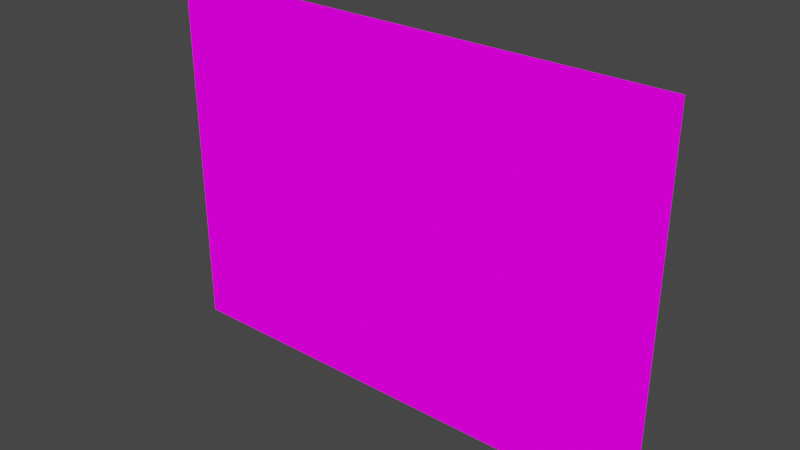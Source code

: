 # Source: FamilyPortrait.blend  (saved by Blender 3.5.10; exported with 4.5.12 LTS)
import bpy
from mathutils import Matrix  # noqa: F401  (used for matrix-valued properties, if any)

bpy.ops.wm.read_factory_settings(use_empty=True)
scene = bpy.context.scene
scene.name = 'Scene'

# ---- collections
col_collection = bpy.data.collections.new('Collection'); scene.collection.children.link(col_collection)

# ---- images (referenced by path relative to the original .blend; pixels are not part of the script)
import os
ASSET_DIR = os.environ.get("B2B_ASSET_DIR", "")  # directory of the original .blend (textures are referenced by path, not embedded)
HERE = os.path.dirname(os.path.abspath(__file__))  # packed textures are extracted next to this script under _unpacked/

def load_image(name, relpath, width, height, colorspace="sRGB"):
    """Load a texture the original file referenced (path relative to the .blend, or extracted next to this script)."""
    p = next((c for c in (os.path.join(HERE, relpath), os.path.join(ASSET_DIR, relpath)) if relpath and os.path.exists(c)), "")
    if p:
        img = bpy.data.images.load(p, check_existing=True)
        img.name = name
    else:  # same state as the original file: an image datablock whose file is absent (Cycles renders it pink)
        img = bpy.data.images.new(name, width, height)
        img.source = "FILE"
        img.filepath = "//" + (relpath or name)
    img.colorspace_settings.name = colorspace
    return img
img_familyportrait_png = load_image('familyportrait.png', 'familyportrait.png', 1024, 1024, 'sRGB')
img_wood_15_jpg = load_image('Wood_15.jpg', 'Wood_15.jpg', 1024, 1024, 'sRGB')

# ---- materials (node trees are filled in below, after node groups)
mat_familyportrait = bpy.data.materials.new('FamilyPortrait')
mat_familyportrait.use_transparent_shadow = False
mat_wood = bpy.data.materials.new('Wood')
mat_wood.use_transparent_shadow = False
mat_wood_001 = bpy.data.materials.new('Wood.001')
mat_wood_001.use_transparent_shadow = False

# ---- material node trees
mat_familyportrait.use_nodes = True; mat_familyportrait.node_tree.nodes.clear()
_N = mat_familyportrait.node_tree.nodes; _L = mat_familyportrait.node_tree.links
n0 = _N.new('ShaderNodeOutputMaterial'); n0.name = 'Material Output'; n0.location = (300, 300)
n1 = _N.new('ShaderNodeEmission'); n1.name = 'Emission'; n1.location = (10, 300)
n2 = _N.new('ShaderNodeTexImage'); n2.name = 'Image Texture'; n2.location = (-280, 280)
n2.image = img_familyportrait_png
_L.new(n1.outputs[0], n0.inputs[0])
_L.new(n2.outputs[0], n1.inputs[0])
n0.is_active_output = True
mat_wood.use_nodes = True; mat_wood.node_tree.nodes.clear()
_N = mat_wood.node_tree.nodes; _L = mat_wood.node_tree.links
n0 = _N.new('ShaderNodeOutputMaterial'); n0.name = 'Material Output'; n0.location = (300, 300)
n1 = _N.new('ShaderNodeEmission'); n1.name = 'Emission'; n1.location = (10, 300)
n2 = _N.new('ShaderNodeTexImage'); n2.name = 'Image Texture'; n2.location = (-280, 280)
n2.image = img_wood_15_jpg
_L.new(n1.outputs[0], n0.inputs[0])
_L.new(n2.outputs[0], n1.inputs[0])
n0.is_active_output = True
mat_wood_001.use_nodes = True; mat_wood_001.node_tree.nodes.clear()
_N = mat_wood_001.node_tree.nodes; _L = mat_wood_001.node_tree.links
n0 = _N.new('ShaderNodeOutputMaterial'); n0.name = 'Material Output'; n0.location = (300, 300)
n1 = _N.new('ShaderNodeEmission'); n1.name = 'Emission'; n1.location = (10, 300)
n2 = _N.new('ShaderNodeTexImage'); n2.name = 'Image Texture'; n2.location = (-280, 280)
n2.image = img_wood_15_jpg
_L.new(n1.outputs[0], n0.inputs[0])
_L.new(n2.outputs[0], n1.inputs[0])
n0.is_active_output = True

# ---- world
world_world = bpy.data.worlds.new('World'); scene.world = world_world
world_world.use_nodes = True; world_world.node_tree.nodes.clear()
_N = world_world.node_tree.nodes; _L = world_world.node_tree.links
n0 = _N.new('ShaderNodeOutputWorld'); n0.name = 'World Output'; n0.location = (300, 300)
n1 = _N.new('ShaderNodeBackground'); n1.name = 'Background'; n1.location = (10, 300)
n1.inputs[0].default_value = (0.05088, 0.05088, 0.05088, 1.0)
_L.new(n1.outputs[0], n0.inputs[0])
n0.is_active_output = True
world_world.color = (0.05088, 0.05088, 0.05088)
world_world.use_sun_shadow = False
world_world.sun_shadow_jitter_overblur = 0.0

# ---- meshes
me_plane = bpy.data.meshes.new('Plane')
me_plane.from_pydata([(-1.0, -1.0, 0.0), (1.0, -1.0, 0.0), (-1.0, 1.0, 0.0), (1.0, 1.0, 0.0)], [], [(0, 1, 3, 2)])
_uv = me_plane.uv_layers.new(name='UVMap')
_uv.uv.foreach_set('vector', [0.0, 0.0, 1.0, 0.0, 1.0, 1.0, 0.0, 1.0])
me_plane.materials.append(mat_familyportrait)
me_plane.materials.append(mat_wood)
me_plane.update()
me_cube_001 = bpy.data.meshes.new('Cube.001')
me_cube_001.from_pydata([(-1.0, -0.06902, -1.0), (-1.0, -0.06902, 1.0), (-1.0, 0.06902, -1.0), (-1.0, 0.06902, 1.0), (1.0, -0.06902, -1.0), (1.0, -0.06902, 1.0), (1.0, 0.06902, -1.0), (1.0, 0.06902, 1.0), (0.8792, 0.06902, -1.0), (0.2125, 0.06902, -1.0), (0.2125, 0.06902, 1.0), (0.8792, 0.06902, 1.0), (0.2125, -0.06902, -1.0), (0.8792, -0.06902, -1.0), (0.8792, -0.06902, 1.0), (0.2125, -0.06902, 1.0), (-0.8792, 0.06902, -1.0), (-0.8792, -0.06902, 1.0), (-0.8792, 0.06902, 1.0), (-0.8792, -0.06902, -1.0), (-1.0, 0.06902, -27.37), (-1.0, -0.06902, -27.37), (-0.8792, 0.06902, -27.37), (-0.8792, -0.06902, -27.37), (1.0, -0.06902, -27.4), (1.0, 0.06902, -27.4), (0.8792, -0.06902, -27.4), (0.8792, 0.06902, -27.4), (-0.8792, 0.06902, -25.26), (-1.0, 0.06902, -25.26), (-1.0, -0.06902, -25.26), (-0.8792, -0.06902, -25.26), (0.8807, 0.06902, -27.37), (0.8807, -0.06902, -27.37), (0.8807, 0.06902, -25.26), (0.8807, -0.06902, -25.26)], [], [(0, 1, 3, 2), (8, 11, 7, 6), (6, 7, 5, 4), (19, 17, 1, 0), (6, 4, 24, 25), (18, 3, 1, 17), (7, 11, 14, 5), (11, 10, 15, 14), (16, 9, 12, 19), (9, 8, 13, 12), (4, 5, 14, 13), (13, 14, 15, 12), (16, 18, 10, 9), (9, 10, 11, 8), (2, 3, 18, 16), (29, 28, 22, 20), (10, 18, 17, 15), (12, 15, 17, 19), (20, 22, 23, 21), (30, 29, 20, 21), (23, 22, 32, 33), (31, 30, 21, 23), (27, 25, 24, 26), (8, 6, 25, 27), (13, 8, 27, 26), (4, 13, 26, 24), (19, 0, 30, 31), (16, 19, 31, 28), (0, 2, 29, 30), (2, 16, 28, 29), (34, 35, 33, 32), (28, 31, 35, 34), (22, 28, 34, 32), (31, 23, 33, 35)])
_uv = me_cube_001.uv_layers.new(name='UVMap')
_uv.uv.foreach_set('vector', [0.4996, 0.6551, 0.4996, 0.9201, 0.3842, 0.9113, 0.3818, 0.6551, 0.7792, 0.602, 0.7718, 0.8881, 0.7401, 0.877, 0.7467, 0.6017, 0.7467, 0.6017, 0.7401, 0.877, 0.7052, 0.8894, 0.6984, 0.6017, 0.6217, 0.3566, 0.6217, 0.09072, 0.725, 0.09072, 0.725, 0.3566, 0.7467, 0.6017, 0.6984, 0.6017, 0.7049, 0.6499, 0.7407, 0.6608, 0.2862, 0.9196, 0.3842, 0.9113, 0.4996, 0.9201, 0.4039, 0.9385, 0.7401, 0.877, 0.7718, 0.8881, 0.7353, 0.9064, 0.7052, 0.8894, 0.05437, 0.3772, 0.2461, 0.3772, 0.2461, 0.3983, 0.05437, 0.3983, 0.7792, 0.06127, 0.7791, 0.2644, 0.7308, 0.2644, 0.7309, 0.06127, 0.7791, 0.2644, 0.7791, 0.3884, 0.7308, 0.3884, 0.7308, 0.2644, 0.6991, 0.3884, 0.6986, 0.1088, 0.7304, 0.1088, 0.7308, 0.3884, 0.7308, 0.3884, 0.03962, 0.3895, 0.03964, 0.267, 0.7308, 0.2644, 0.5601, 0.07133, 0.5601, 0.3772, 0.2461, 0.3772, 0.2461, 0.07133, 0.2461, 0.07133, 0.2461, 0.3772, 0.05437, 0.3772, 0.05437, 0.07133, 0.3818, 0.6551, 0.3842, 0.9113, 0.2862, 0.9196, 0.248, 0.6554, 0.3818, 0.3867, 0.2484, 0.3865, 0.2877, 0.1073, 0.385, 0.118, 0.2461, 0.3772, 0.5601, 0.3772, 0.5601, 0.3983, 0.2461, 0.3983, 0.7308, 0.2644, 0.03964, 0.267, 0.03967, 0.06631, 0.7309, 0.06127, 0.385, 0.118, 0.2877, 0.1073, 0.406, 0.09072, 0.4996, 0.1068, 0.4995, 0.3867, 0.3818, 0.3867, 0.385, 0.118, 0.4996, 0.1068, 0.05146, 0.6186, 0.05146, 0.554, 0.5576, 0.554, 0.5576, 0.6186, 0.6217, 0.6364, 0.725, 0.6364, 0.725, 0.9173, 0.6217, 0.9173, 0.7727, 0.6508, 0.7407, 0.6608, 0.7049, 0.6499, 0.7368, 0.64, 0.7784, 0.6017, 0.7467, 0.6017, 0.7407, 0.6608, 0.7727, 0.6508, 0.7308, 0.3884, 0.7791, 0.3884, 0.7727, 0.6508, 0.7368, 0.64, 0.6991, 0.3884, 0.7308, 0.3884, 0.7368, 0.64, 0.7049, 0.6499, 0.6217, 0.3566, 0.725, 0.3566, 0.725, 0.6364, 0.6217, 0.6364, 0.5035, 0.3566, 0.6217, 0.3566, 0.6217, 0.6364, 0.5035, 0.6364, 0.4996, 0.6551, 0.3818, 0.6551, 0.3818, 0.3867, 0.4995, 0.3867, 0.3818, 0.6551, 0.2788, 0.6551, 0.2788, 0.3867, 0.3818, 0.3867, 0.5576, 0.4107, 0.711, 0.4107, 0.711, 0.5556, 0.5576, 0.554, 0.5693, 0.07825, 0.5693, 0.2048, 0.06312, 0.2048, 0.06312, 0.07825, 0.05146, 0.554, 0.05146, 0.4107, 0.5576, 0.4107, 0.5576, 0.554, 0.5693, 0.2048, 0.5693, 0.5279, 0.06312, 0.5279, 0.06312, 0.2048])
me_cube_001.materials.append(mat_wood_001)
me_cube_001.update()

# ---- objects
ob_plane = bpy.data.objects.new('Plane', me_plane)
ob_cube = bpy.data.objects.new('Cube', me_cube_001)

# ---- transforms, parenting, visibility, modifiers, constraints
ob_plane.location = (0.0, 0.0, 0.0)
ob_plane.rotation_euler = (1.571, 0.0, 0.0)
ob_plane.scale = (1.0, 0.7, 1.0)
ob_cube.location = (0.0, 0.0, 0.757)
ob_cube.scale = (1.138, 1.0, 0.05756)

# ---- collection membership
col_collection.objects.link(ob_plane)
col_collection.objects.link(ob_cube)

# ---- scene / render settings (as saved in the file)
scene.frame_start = 1; scene.frame_end = 250; scene.frame_set(1)
scene.render.engine = 'BLENDER_EEVEE_NEXT'
scene.cycles.sampling_pattern = 'TABULATED_SOBOL'
scene.view_settings.view_transform = 'Filmic'
bpy.context.view_layer.update()

# ---- added for rendering (the .blend has no active camera): camera
cam_auto = bpy.data.cameras.new('AutoCamera')
cam_auto.lens = 50.0
cam_auto.sensor_width = 36.0
cam_auto.clip_end = 1000.0
ob_auto_camera = bpy.data.objects.new('AutoCamera', cam_auto)
scene.collection.objects.link(ob_auto_camera)
ob_auto_camera.location = (2.5952, -3.11424, 2.07333)
ob_auto_camera.rotation_euler = (1.09748, -7.21219e-08, 0.694738)
scene.camera = ob_auto_camera
bpy.context.view_layer.update()
